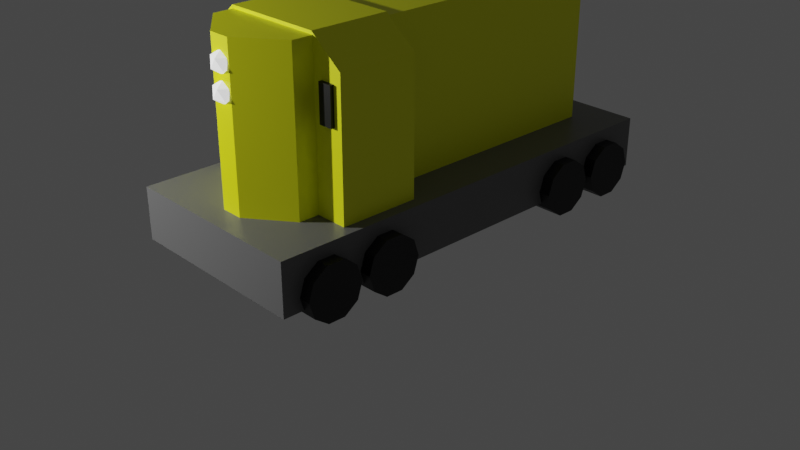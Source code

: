 # Source: GP9_ONE.blend  (saved by Blender 3.0.42; exported with 4.5.12 LTS)
import bpy
from mathutils import Matrix  # noqa: F401  (used for matrix-valued properties, if any)

bpy.ops.wm.read_factory_settings(use_empty=True)
scene = bpy.context.scene
scene.name = 'Scene'

# ---- collections
col_collection = bpy.data.collections.new('Collection'); scene.collection.children.link(col_collection)

# ---- materials (node trees are filled in below, after node groups)
mat_material = bpy.data.materials.new('Material')
mat_material.alpha_threshold = 0.0
mat_material.use_transparent_shadow = False
mat_material.line_color = (0.0, 0.0, 0.0, 1.0)
mat_material_001 = bpy.data.materials.new('Material.001')
mat_material_001.use_transparent_shadow = False
mat_material_002 = bpy.data.materials.new('Material.002')
mat_material_002.use_transparent_shadow = False
mat_material_003 = bpy.data.materials.new('Material.003')
mat_material_003.use_transparent_shadow = False
mat_material_004 = bpy.data.materials.new('Material.004')
mat_material_004.use_transparent_shadow = False
mat_material_006 = bpy.data.materials.new('Material.006')
mat_material_006.use_transparent_shadow = False
mat_material_005 = bpy.data.materials.new('Material.005')
mat_material_005.use_transparent_shadow = False
mat_material_007 = bpy.data.materials.new('Material.007')
mat_material_007.use_transparent_shadow = False

# ---- material node trees
mat_material.use_nodes = True; mat_material.node_tree.nodes.clear()
_N = mat_material.node_tree.nodes; _L = mat_material.node_tree.links
n0 = _N.new('ShaderNodeOutputMaterial'); n0.name = 'Material Output'; n0.location = (300, 300)
n1 = _N.new('ShaderNodeBsdfPrincipled'); n1.name = 'Principled BSDF'; n1.location = (10, 300)
n1.distribution = 'GGX'
n1.subsurface_method = 'RANDOM_WALK_SKIN'
n1.inputs[0].default_value = (0.1473, 0.1473, 0.1473, 1.0)
n1.inputs[2].default_value = 0.4
n1.inputs[3].default_value = 1.45
n1.inputs[27].default_value = (0.0, 0.0, 0.0, 1.0)
n1.inputs[28].default_value = 1.0
_L.new(n1.outputs[0], n0.inputs[0])
n0.is_active_output = True
mat_material_001.use_nodes = True; mat_material_001.node_tree.nodes.clear()
_N = mat_material_001.node_tree.nodes; _L = mat_material_001.node_tree.links
n0 = _N.new('ShaderNodeBsdfPrincipled'); n0.name = 'Principled BSDF'; n0.location = (10, 300)
n0.distribution = 'GGX'
n0.subsurface_method = 'RANDOM_WALK_SKIN'
n0.inputs[0].default_value = (0.9526, 1.0, 0.0, 1.0)
n0.inputs[3].default_value = 1.45
n0.inputs[27].default_value = (0.0, 0.0, 0.0, 1.0)
n0.inputs[28].default_value = 1.0
n1 = _N.new('ShaderNodeOutputMaterial'); n1.name = 'Material Output'; n1.location = (300, 300)
_L.new(n0.outputs[0], n1.inputs[0])
n1.is_active_output = True
mat_material_002.use_nodes = True; mat_material_002.node_tree.nodes.clear()
_N = mat_material_002.node_tree.nodes; _L = mat_material_002.node_tree.links
n0 = _N.new('ShaderNodeBsdfPrincipled'); n0.name = 'Principled BSDF'; n0.location = (10, 300)
n0.distribution = 'GGX'
n0.subsurface_method = 'RANDOM_WALK_SKIN'
n0.inputs[0].default_value = (0.0, 0.0, 0.0, 1.0)
n0.inputs[3].default_value = 1.45
n0.inputs[27].default_value = (0.0, 0.0, 0.0, 1.0)
n0.inputs[28].default_value = 1.0
n1 = _N.new('ShaderNodeOutputMaterial'); n1.name = 'Material Output'; n1.location = (300, 300)
_L.new(n0.outputs[0], n1.inputs[0])
n1.is_active_output = True
mat_material_003.use_nodes = True; mat_material_003.node_tree.nodes.clear()
_N = mat_material_003.node_tree.nodes; _L = mat_material_003.node_tree.links
n0 = _N.new('ShaderNodeBsdfPrincipled'); n0.name = 'Principled BSDF'; n0.location = (10, 300)
n0.distribution = 'GGX'
n0.subsurface_method = 'RANDOM_WALK_SKIN'
n0.inputs[0].default_value = (0.0, 0.0, 0.0, 1.0)
n0.inputs[3].default_value = 1.45
n0.inputs[27].default_value = (0.0, 0.0, 0.0, 1.0)
n0.inputs[28].default_value = 1.0
n1 = _N.new('ShaderNodeOutputMaterial'); n1.name = 'Material Output'; n1.location = (300, 300)
_L.new(n0.outputs[0], n1.inputs[0])
n1.is_active_output = True
mat_material_004.use_nodes = True; mat_material_004.node_tree.nodes.clear()
_N = mat_material_004.node_tree.nodes; _L = mat_material_004.node_tree.links
n0 = _N.new('ShaderNodeBsdfPrincipled'); n0.name = 'Principled BSDF'; n0.location = (10, 300)
n0.distribution = 'GGX'
n0.subsurface_method = 'RANDOM_WALK_SKIN'
n0.inputs[0].default_value = (0.0, 0.0, 0.0, 1.0)
n0.inputs[3].default_value = 1.45
n0.inputs[27].default_value = (0.0, 0.0, 0.0, 1.0)
n0.inputs[28].default_value = 1.0
n1 = _N.new('ShaderNodeOutputMaterial'); n1.name = 'Material Output'; n1.location = (300, 300)
_L.new(n0.outputs[0], n1.inputs[0])
n1.is_active_output = True
mat_material_006.use_nodes = True; mat_material_006.node_tree.nodes.clear()
_N = mat_material_006.node_tree.nodes; _L = mat_material_006.node_tree.links
n0 = _N.new('ShaderNodeBsdfPrincipled'); n0.name = 'Principled BSDF'; n0.location = (10, 300)
n0.distribution = 'GGX'
n0.subsurface_method = 'RANDOM_WALK_SKIN'
n0.inputs[0].default_value = (0.0, 0.0, 0.0, 1.0)
n0.inputs[3].default_value = 1.45
n0.inputs[27].default_value = (0.0, 0.0, 0.0, 1.0)
n0.inputs[28].default_value = 1.0
n1 = _N.new('ShaderNodeOutputMaterial'); n1.name = 'Material Output'; n1.location = (300, 300)
_L.new(n0.outputs[0], n1.inputs[0])
n1.is_active_output = True
mat_material_005.use_nodes = True; mat_material_005.node_tree.nodes.clear()
_N = mat_material_005.node_tree.nodes; _L = mat_material_005.node_tree.links
n0 = _N.new('ShaderNodeBsdfPrincipled'); n0.name = 'Principled BSDF'; n0.location = (10, 300)
n0.distribution = 'GGX'
n0.subsurface_method = 'RANDOM_WALK_SKIN'
n0.inputs[3].default_value = 1.45
n0.inputs[28].default_value = 1.0
n1 = _N.new('ShaderNodeOutputMaterial'); n1.name = 'Material Output'; n1.location = (300, 300)
_L.new(n0.outputs[0], n1.inputs[0])
n1.is_active_output = True
mat_material_007.use_nodes = True; mat_material_007.node_tree.nodes.clear()
_N = mat_material_007.node_tree.nodes; _L = mat_material_007.node_tree.links
n0 = _N.new('ShaderNodeBsdfPrincipled'); n0.name = 'Principled BSDF'; n0.location = (10, 300)
n0.distribution = 'GGX'
n0.subsurface_method = 'RANDOM_WALK_SKIN'
n0.inputs[3].default_value = 1.45
n0.inputs[28].default_value = 1.0
n1 = _N.new('ShaderNodeOutputMaterial'); n1.name = 'Material Output'; n1.location = (300, 300)
_L.new(n0.outputs[0], n1.inputs[0])
n1.is_active_output = True

# ---- world
world_world = bpy.data.worlds.new('World'); scene.world = world_world
world_world.use_nodes = True; world_world.node_tree.nodes.clear()
_N = world_world.node_tree.nodes; _L = world_world.node_tree.links
n0 = _N.new('ShaderNodeOutputWorld'); n0.name = 'World Output'; n0.location = (300, 300)
n1 = _N.new('ShaderNodeBackground'); n1.name = 'Background'; n1.location = (10, 300)
n1.inputs[0].default_value = (0.05088, 0.05088, 0.05088, 1.0)
_L.new(n1.outputs[0], n0.inputs[0])
n0.is_active_output = True
world_world.color = (0.05088, 0.05088, 0.05088)
world_world.use_sun_shadow = False
world_world.sun_shadow_jitter_overblur = 0.0

# ---- cameras
cam_camera = bpy.data.cameras.new('Camera')
cam_camera.clip_end = 100.0
cam_camera.ortho_scale = 7.314

# ---- lights
light_light = bpy.data.lights.new('Light', 'POINT')
light_light.transmission_factor = 0.0
light_light.energy = 1000.0
light_light.shadow_soft_size = 0.1
light_light.shadow_maximum_resolution = 0.006
light_light.use_absolute_resolution = True

# ---- meshes
me_cube = bpy.data.meshes.new('Cube')
me_cube.from_pydata([(1.0, 1.0, -0.4598), (1.0, 1.0, -1.0), (1.0, -3.668, -0.4598), (1.0, -3.668, -1.0), (-1.0, 1.0, -0.4598), (-1.0, 1.0, -1.0), (-1.0, -3.668, -0.4598), (-1.0, -3.668, -1.0), (-0.5379, -3.108, -0.8452), (-0.5379, -3.108, 1.155), (-0.5379, 0.5894, -0.8452), (-0.5379, 0.5894, 1.155), (0.5437, -3.108, -0.8452), (0.5437, -3.108, 1.155), (0.5437, 0.5894, -0.8452), (0.5437, 0.5894, 1.155), (-0.1135, -3.43, -0.8452), (-0.1135, -3.43, 1.155), (0.1193, -3.43, 1.155), (0.1193, -3.43, -0.8452), (-0.01126, 0.805, 1.155), (-0.01126, 0.805, -0.8452), (0.01705, 0.805, -0.8452), (0.01705, 0.805, 1.155), (-0.5483, -2.896, -0.8118), (-0.5483, -2.896, 1.188), (-0.5483, -2.069, -0.8118), (-0.5483, -2.069, 1.188), (0.5326, -2.896, -0.8118), (0.5326, -2.896, 1.188), (0.5326, -2.069, -0.8118), (0.5326, -2.069, 1.188), (0.8807, -2.069, 0.917), (0.8807, -2.069, -0.8118), (0.8807, -2.896, -0.8118), (0.8807, -2.896, 0.917), (-0.8602, -2.069, -0.8118), (-0.8602, -2.896, -0.8118), (-0.8602, -2.896, 0.917), (-0.8602, -2.069, 0.917), (-1.141, -2.906, -0.8701), (1.121, -2.906, -0.8701), (-1.141, -2.962, -1.042), (1.121, -2.962, -1.042), (-1.141, -3.109, -1.148), (1.121, -3.109, -1.148), (-1.141, -3.289, -1.148), (1.121, -3.289, -1.148), (-1.141, -3.436, -1.042), (1.121, -3.436, -1.042), (-1.141, -3.492, -0.8701), (1.121, -3.492, -0.8701), (-1.141, -3.436, -0.6982), (1.121, -3.436, -0.6982), (-1.141, -3.289, -0.5919), (1.121, -3.289, -0.5919), (-1.141, -3.109, -0.5919), (1.121, -3.109, -0.5919), (-1.141, -2.962, -0.6982), (1.121, -2.962, -0.6982), (-1.141, -2.24, -0.8701), (1.121, -2.24, -0.8701), (-1.141, -2.295, -1.042), (1.121, -2.295, -1.042), (-1.141, -2.442, -1.148), (1.121, -2.442, -1.148), (-1.141, -2.622, -1.148), (1.121, -2.622, -1.148), (-1.141, -2.769, -1.042), (1.121, -2.769, -1.042), (-1.141, -2.825, -0.8701), (1.121, -2.825, -0.8701), (-1.141, -2.769, -0.6982), (1.121, -2.769, -0.6982), (-1.141, -2.622, -0.5919), (1.121, -2.622, -0.5919), (-1.141, -2.442, -0.5919), (1.121, -2.442, -0.5919), (-1.141, -2.295, -0.6982), (1.121, -2.295, -0.6982), (-1.141, 0.139, -0.8701), (1.121, 0.139, -0.8701), (-1.141, 0.08316, -1.042), (1.121, 0.08316, -1.042), (-1.141, -0.0631, -1.148), (1.121, -0.0631, -1.148), (-1.141, -0.2439, -1.148), (1.121, -0.2439, -1.148), (-1.141, -0.3902, -1.042), (1.121, -0.3902, -1.042), (-1.141, -0.446, -0.8701), (1.121, -0.446, -0.8701), (-1.141, -0.3902, -0.6982), (1.121, -0.3902, -0.6982), (-1.141, -0.2439, -0.5919), (1.121, -0.2439, -0.5919), (-1.141, -0.0631, -0.5919), (1.121, -0.0631, -0.5919), (-1.141, 0.08316, -0.6982), (1.121, 0.08316, -0.6982), (-1.141, 0.806, -0.8701), (1.121, 0.806, -0.8701), (-1.141, 0.7501, -1.042), (1.121, 0.7501, -1.042), (-1.141, 0.6039, -1.148), (1.121, 0.6039, -1.148), (-1.141, 0.4231, -1.148), (1.121, 0.4231, -1.148), (-1.141, 0.2768, -1.042), (1.121, 0.2768, -1.042), (-1.141, 0.2209, -0.8701), (1.121, 0.2209, -0.8701), (-1.141, 0.2768, -0.6982), (1.121, 0.2768, -0.6982), (-1.141, 0.4231, -0.5919), (1.121, 0.4231, -0.5919), (-1.141, 0.6039, -0.5919), (1.121, 0.6039, -0.5919), (-1.141, 0.7501, -0.6982), (1.121, 0.7501, -0.6982), (-0.01376, 0.2558, 0.686), (-0.01376, 0.2558, 1.227), (-0.1857, 0.2, 0.686), (-0.1857, 0.2, 1.227), (-0.292, 0.05371, 0.686), (-0.292, 0.05371, 1.227), (-0.292, -0.1271, 0.686), (-0.292, -0.1271, 1.227), (-0.1857, -0.2733, 0.686), (-0.1857, -0.2733, 1.227), (-0.01376, -0.3292, 0.686), (-0.01376, -0.3292, 1.227), (0.1582, -0.2733, 0.686), (0.1582, -0.2733, 1.227), (0.2644, -0.1271, 0.686), (0.2644, -0.1271, 1.227), (0.2644, 0.05371, 0.686), (0.2644, 0.05371, 1.227), (0.1582, 0.2, 0.686), (0.1582, 0.2, 1.227), (-0.01376, -0.3701, 0.686), (-0.01376, -0.3701, 1.227), (-0.1857, -0.426, 0.686), (-0.1857, -0.426, 1.227), (-0.292, -0.5723, 0.686), (-0.292, -0.5723, 1.227), (-0.292, -0.753, 0.686), (-0.292, -0.753, 1.227), (-0.1857, -0.8993, 0.686), (-0.1857, -0.8993, 1.227), (-0.01376, -0.9552, 0.686), (-0.01376, -0.9552, 1.227), (0.1582, -0.8993, 0.686), (0.1582, -0.8993, 1.227), (0.2644, -0.753, 0.686), (0.2644, -0.753, 1.227), (0.2644, -0.5723, 0.686), (0.2644, -0.5723, 1.227), (0.1582, -0.426, 0.686), (0.1582, -0.426, 1.227), (0.6491, -2.934, 0.4216), (0.6491, -2.934, 0.7985), (0.6491, -2.034, 0.4216), (0.6491, -2.034, 0.7985), (0.7951, -2.934, 0.4216), (0.7951, -2.934, 0.7985), (0.7951, -2.034, 0.4216), (0.7951, -2.034, 0.7985), (-0.7925, -2.934, 0.4216), (-0.7925, -2.934, 0.7985), (-0.7925, -2.034, 0.4216), (-0.7925, -2.034, 0.7985), (-0.6465, -2.934, 0.4216), (-0.6465, -2.934, 0.7985), (-0.6465, -2.034, 0.4216), (-0.6465, -2.034, 0.7985), (0.003185, -3.41, 0.8024), (0.08759, -3.471, 0.8669), (-0.02905, -3.509, 0.8669), (-0.1011, -3.41, 0.8669), (-0.02905, -3.311, 0.8669), (0.08759, -3.349, 0.8669), (0.03542, -3.509, 0.9712), (-0.08122, -3.471, 0.9712), (-0.08122, -3.349, 0.9712), (0.03542, -3.311, 0.9712), (0.1075, -3.41, 0.9712), (0.003185, -3.41, 1.036), (0.003185, -3.41, 0.5387), (0.08759, -3.471, 0.6032), (-0.02905, -3.509, 0.6032), (-0.1011, -3.41, 0.6032), (-0.02905, -3.311, 0.6032), (0.08759, -3.349, 0.6032), (0.03542, -3.509, 0.7075), (-0.08122, -3.471, 0.7075), (-0.08122, -3.349, 0.7075), (0.03542, -3.311, 0.7075), (0.1075, -3.41, 0.7075), (0.003185, -3.41, 0.772), (0.003185, 0.8113, 0.8024), (0.08759, 0.7499, 0.8669), (-0.02905, 0.712, 0.8669), (-0.1011, 0.8113, 0.8669), (-0.02905, 0.9105, 0.8669), (0.08759, 0.8726, 0.8669), (0.03542, 0.712, 0.9712), (-0.08122, 0.7499, 0.9712), (-0.08122, 0.8726, 0.9712), (0.03542, 0.9105, 0.9712), (0.1075, 0.8113, 0.9712), (0.003185, 0.8113, 1.036)], [], [(0, 4, 6, 2), (3, 2, 6, 7), (7, 6, 4, 5), (5, 1, 3, 7), (1, 0, 2, 3), (5, 4, 0, 1), (8, 9, 11, 10), (15, 14, 22, 23), (14, 15, 13, 12), (13, 9, 17, 18), (10, 14, 12, 8), (15, 11, 9, 13), (19, 18, 17, 16), (12, 13, 18, 19), (9, 8, 16, 17), (8, 12, 19, 16), (21, 20, 23, 22), (14, 10, 21, 22), (11, 15, 23, 20), (10, 11, 20, 21), (27, 26, 36, 39), (26, 27, 31, 30), (31, 29, 35, 32), (28, 29, 25, 24), (26, 30, 28, 24), (31, 27, 25, 29), (33, 32, 35, 34), (30, 31, 32, 33), (29, 28, 34, 35), (28, 30, 33, 34), (37, 38, 39, 36), (24, 25, 38, 37), (25, 27, 39, 38), (26, 24, 37, 36), (40, 41, 43, 42), (42, 43, 45, 44), (44, 45, 47, 46), (46, 47, 49, 48), (48, 49, 51, 50), (50, 51, 53, 52), (52, 53, 55, 54), (54, 55, 57, 56), (43, 41, 59, 57, 55, 53, 51, 49, 47, 45), (56, 57, 59, 58), (58, 59, 41, 40), (40, 42, 44, 46, 48, 50, 52, 54, 56, 58), (60, 61, 63, 62), (62, 63, 65, 64), (64, 65, 67, 66), (66, 67, 69, 68), (68, 69, 71, 70), (70, 71, 73, 72), (72, 73, 75, 74), (74, 75, 77, 76), (63, 61, 79, 77, 75, 73, 71, 69, 67, 65), (76, 77, 79, 78), (78, 79, 61, 60), (60, 62, 64, 66, 68, 70, 72, 74, 76, 78), (80, 81, 83, 82), (82, 83, 85, 84), (84, 85, 87, 86), (86, 87, 89, 88), (88, 89, 91, 90), (90, 91, 93, 92), (92, 93, 95, 94), (94, 95, 97, 96), (83, 81, 99, 97, 95, 93, 91, 89, 87, 85), (96, 97, 99, 98), (98, 99, 81, 80), (80, 82, 84, 86, 88, 90, 92, 94, 96, 98), (100, 101, 103, 102), (102, 103, 105, 104), (104, 105, 107, 106), (106, 107, 109, 108), (108, 109, 111, 110), (110, 111, 113, 112), (112, 113, 115, 114), (114, 115, 117, 116), (103, 101, 119, 117, 115, 113, 111, 109, 107, 105), (116, 117, 119, 118), (118, 119, 101, 100), (100, 102, 104, 106, 108, 110, 112, 114, 116, 118), (120, 121, 123, 122), (122, 123, 125, 124), (124, 125, 127, 126), (126, 127, 129, 128), (128, 129, 131, 130), (130, 131, 133, 132), (132, 133, 135, 134), (134, 135, 137, 136), (123, 121, 139, 137, 135, 133, 131, 129, 127, 125), (136, 137, 139, 138), (138, 139, 121, 120), (120, 122, 124, 126, 128, 130, 132, 134, 136, 138), (140, 141, 143, 142), (142, 143, 145, 144), (144, 145, 147, 146), (146, 147, 149, 148), (148, 149, 151, 150), (150, 151, 153, 152), (152, 153, 155, 154), (154, 155, 157, 156), (143, 141, 159, 157, 155, 153, 151, 149, 147, 145), (156, 157, 159, 158), (158, 159, 141, 140), (140, 142, 144, 146, 148, 150, 152, 154, 156, 158), (160, 161, 163, 162), (162, 163, 167, 166), (166, 167, 165, 164), (164, 165, 161, 160), (162, 166, 164, 160), (167, 163, 161, 165), (168, 169, 171, 170), (170, 171, 175, 174), (174, 175, 173, 172), (172, 173, 169, 168), (170, 174, 172, 168), (175, 171, 169, 173), (176, 177, 178), (177, 176, 181), (176, 178, 179), (176, 179, 180), (176, 180, 181), (177, 181, 186), (178, 177, 182), (179, 178, 183), (180, 179, 184), (181, 180, 185), (177, 186, 182), (178, 182, 183), (179, 183, 184), (180, 184, 185), (181, 185, 186), (182, 186, 187), (183, 182, 187), (184, 183, 187), (185, 184, 187), (186, 185, 187), (188, 189, 190), (189, 188, 193), (188, 190, 191), (188, 191, 192), (188, 192, 193), (189, 193, 198), (190, 189, 194), (191, 190, 195), (192, 191, 196), (193, 192, 197), (189, 198, 194), (190, 194, 195), (191, 195, 196), (192, 196, 197), (193, 197, 198), (194, 198, 199), (195, 194, 199), (196, 195, 199), (197, 196, 199), (198, 197, 199), (200, 201, 202), (201, 200, 205), (200, 202, 203), (200, 203, 204), (200, 204, 205), (201, 205, 210), (202, 201, 206), (203, 202, 207), (204, 203, 208), (205, 204, 209), (201, 210, 206), (202, 206, 207), (203, 207, 208), (204, 208, 209), (205, 209, 210), (206, 210, 211), (207, 206, 211), (208, 207, 211), (209, 208, 211), (210, 209, 211)])
me_cube.polygons.foreach_set('material_index', [0, 0, 0, 0, 0, 0, 1, 1, 1, 1, 1, 1, 1, 1, 1, 1, 1, 1, 1, 1, 1, 1, 1, 1, 1, 1, 1, 1, 1, 1, 1, 1, 1, 1, 2, 2, 2, 2, 2, 2, 2, 2, 2, 2, 2, 2, 2, 2, 2, 2, 2, 2, 2, 2, 2, 2, 2, 2, 2, 2, 2, 2, 2, 2, 2, 2, 2, 2, 2, 2, 2, 2, 2, 2, 2, 2, 2, 2, 2, 2, 2, 2, 3, 3, 3, 3, 3, 3, 3, 3, 3, 3, 3, 3, 4, 4, 4, 4, 4, 4, 4, 4, 4, 4, 4, 4, 4, 4, 4, 4, 4, 4, 5, 5, 5, 5, 5, 5, 6, 6, 6, 6, 6, 6, 6, 6, 6, 6, 6, 6, 6, 6, 6, 6, 6, 6, 6, 6, 6, 6, 6, 6, 6, 6, 6, 6, 6, 6, 6, 6, 6, 6, 6, 6, 6, 6, 6, 6, 7, 7, 7, 7, 7, 7, 7, 7, 7, 7, 7, 7, 7, 7, 7, 7, 7, 7, 7, 7])
_uv = me_cube.uv_layers.new(name='UVMap')
_uv.uv.foreach_set('vector', [0.625, 0.5, 0.875, 0.5, 0.875, 0.75, 0.625, 0.75, 0.375, 0.75, 0.625, 0.75, 0.625, 1.0, 0.375, 1.0, 0.375, 0.0, 0.625, 0.0, 0.625, 0.25, 0.375, 0.25, 0.125, 0.5, 0.375, 0.5, 0.375, 0.75, 0.125, 0.75, 0.375, 0.5, 0.625, 0.5, 0.625, 0.75, 0.375, 0.75, 0.375, 0.25, 0.625, 0.25, 0.625, 0.5, 0.375, 0.5, 0.375, 0.0, 0.625, 0.0, 0.625, 0.25, 0.375, 0.25, 0.625, 0.5, 0.375, 0.5, 0.375, 0.5, 0.625, 0.5, 0.375, 0.5, 0.625, 0.5, 0.625, 0.75, 0.375, 0.75, 0.625, 0.75, 0.875, 0.75, 0.875, 0.75, 0.625, 0.75, 0.125, 0.5, 0.375, 0.5, 0.375, 0.75, 0.125, 0.75, 0.625, 0.5, 0.875, 0.5, 0.875, 0.75, 0.625, 0.75, 0.375, 0.75, 0.625, 0.75, 0.625, 1.0, 0.375, 1.0, 0.375, 0.75, 0.625, 0.75, 0.625, 0.75, 0.375, 0.75, 0.625, 0.0, 0.375, 0.0, 0.375, 0.0, 0.625, 0.0, 0.125, 0.75, 0.375, 0.75, 0.375, 0.75, 0.125, 0.75, 0.375, 0.25, 0.625, 0.25, 0.625, 0.5, 0.375, 0.5, 0.375, 0.5, 0.125, 0.5, 0.125, 0.5, 0.375, 0.5, 0.875, 0.5, 0.625, 0.5, 0.625, 0.5, 0.875, 0.5, 0.375, 0.25, 0.625, 0.25, 0.625, 0.25, 0.375, 0.25, 0.625, 0.25, 0.375, 0.25, 0.375, 0.25, 0.625, 0.25, 0.375, 0.25, 0.625, 0.25, 0.625, 0.5, 0.375, 0.5, 0.625, 0.5, 0.625, 0.75, 0.625, 0.75, 0.625, 0.5, 0.375, 0.75, 0.625, 0.75, 0.625, 1.0, 0.375, 1.0, 0.125, 0.5, 0.375, 0.5, 0.375, 0.75, 0.125, 0.75, 0.625, 0.5, 0.875, 0.5, 0.875, 0.75, 0.625, 0.75, 0.375, 0.5, 0.625, 0.5, 0.625, 0.75, 0.375, 0.75, 0.375, 0.5, 0.625, 0.5, 0.625, 0.5, 0.375, 0.5, 0.625, 0.75, 0.375, 0.75, 0.375, 0.75, 0.625, 0.75, 0.375, 0.75, 0.375, 0.5, 0.375, 0.5, 0.375, 0.75, 0.375, 0.0, 0.625, 0.0, 0.625, 0.25, 0.375, 0.25, 0.375, 1.0, 0.625, 1.0, 0.625, 1.0, 0.375, 1.0, 0.875, 0.75, 0.875, 0.5, 0.875, 0.5, 0.875, 0.75, 0.125, 0.5, 0.125, 0.75, 0.125, 0.75, 0.125, 0.5, 1.0, 0.5, 1.0, 1.0, 0.9, 1.0, 0.9, 0.5, 0.9, 0.5, 0.9, 1.0, 0.8, 1.0, 0.8, 0.5, 0.8, 0.5, 0.8, 1.0, 0.7, 1.0, 0.7, 0.5, 0.7, 0.5, 0.7, 1.0, 0.6, 1.0, 0.6, 0.5, 0.6, 0.5, 0.6, 1.0, 0.5, 1.0, 0.5, 0.5, 0.5, 0.5, 0.5, 1.0, 0.4, 1.0, 0.4, 0.5, 0.4, 0.5, 0.4, 1.0, 0.3, 1.0, 0.3, 0.5, 0.3, 0.5, 0.3, 1.0, 0.2, 1.0, 0.2, 0.5, 0.3911, 0.4442, 0.25, 0.49, 0.1089, 0.4442, 0.02175, 0.3242, 0.02175, 0.1758, 0.1089, 0.05584, 0.25, 0.01, 0.3911, 0.05584, 0.4783, 0.1758, 0.4783, 0.3242, 0.2, 0.5, 0.2, 1.0, 0.1, 1.0, 0.1, 0.5, 0.1, 0.5, 0.1, 1.0, -7.451e-08, 1.0, -7.451e-08, 0.5, 0.75, 0.49, 0.8911, 0.4442, 0.9783, 0.3242, 0.9783, 0.1758, 0.8911, 0.05584, 0.75, 0.01, 0.6089, 0.05584, 0.5217, 0.1758, 0.5217, 0.3242, 0.6089, 0.4442, 1.0, 0.5, 1.0, 1.0, 0.9, 1.0, 0.9, 0.5, 0.9, 0.5, 0.9, 1.0, 0.8, 1.0, 0.8, 0.5, 0.8, 0.5, 0.8, 1.0, 0.7, 1.0, 0.7, 0.5, 0.7, 0.5, 0.7, 1.0, 0.6, 1.0, 0.6, 0.5, 0.6, 0.5, 0.6, 1.0, 0.5, 1.0, 0.5, 0.5, 0.5, 0.5, 0.5, 1.0, 0.4, 1.0, 0.4, 0.5, 0.4, 0.5, 0.4, 1.0, 0.3, 1.0, 0.3, 0.5, 0.3, 0.5, 0.3, 1.0, 0.2, 1.0, 0.2, 0.5, 0.3911, 0.4442, 0.25, 0.49, 0.1089, 0.4442, 0.02175, 0.3242, 0.02175, 0.1758, 0.1089, 0.05584, 0.25, 0.01, 0.3911, 0.05584, 0.4783, 0.1758, 0.4783, 0.3242, 0.2, 0.5, 0.2, 1.0, 0.1, 1.0, 0.1, 0.5, 0.1, 0.5, 0.1, 1.0, -7.451e-08, 1.0, -7.451e-08, 0.5, 0.75, 0.49, 0.8911, 0.4442, 0.9783, 0.3242, 0.9783, 0.1758, 0.8911, 0.05584, 0.75, 0.01, 0.6089, 0.05584, 0.5217, 0.1758, 0.5217, 0.3242, 0.6089, 0.4442, 1.0, 0.5, 1.0, 1.0, 0.9, 1.0, 0.9, 0.5, 0.9, 0.5, 0.9, 1.0, 0.8, 1.0, 0.8, 0.5, 0.8, 0.5, 0.8, 1.0, 0.7, 1.0, 0.7, 0.5, 0.7, 0.5, 0.7, 1.0, 0.6, 1.0, 0.6, 0.5, 0.6, 0.5, 0.6, 1.0, 0.5, 1.0, 0.5, 0.5, 0.5, 0.5, 0.5, 1.0, 0.4, 1.0, 0.4, 0.5, 0.4, 0.5, 0.4, 1.0, 0.3, 1.0, 0.3, 0.5, 0.3, 0.5, 0.3, 1.0, 0.2, 1.0, 0.2, 0.5, 0.3911, 0.4442, 0.25, 0.49, 0.1089, 0.4442, 0.02175, 0.3242, 0.02175, 0.1758, 0.1089, 0.05584, 0.25, 0.01, 0.3911, 0.05584, 0.4783, 0.1758, 0.4783, 0.3242, 0.2, 0.5, 0.2, 1.0, 0.1, 1.0, 0.1, 0.5, 0.1, 0.5, 0.1, 1.0, -7.451e-08, 1.0, -7.451e-08, 0.5, 0.75, 0.49, 0.8911, 0.4442, 0.9783, 0.3242, 0.9783, 0.1758, 0.8911, 0.05584, 0.75, 0.01, 0.6089, 0.05584, 0.5217, 0.1758, 0.5217, 0.3242, 0.6089, 0.4442, 1.0, 0.5, 1.0, 1.0, 0.9, 1.0, 0.9, 0.5, 0.9, 0.5, 0.9, 1.0, 0.8, 1.0, 0.8, 0.5, 0.8, 0.5, 0.8, 1.0, 0.7, 1.0, 0.7, 0.5, 0.7, 0.5, 0.7, 1.0, 0.6, 1.0, 0.6, 0.5, 0.6, 0.5, 0.6, 1.0, 0.5, 1.0, 0.5, 0.5, 0.5, 0.5, 0.5, 1.0, 0.4, 1.0, 0.4, 0.5, 0.4, 0.5, 0.4, 1.0, 0.3, 1.0, 0.3, 0.5, 0.3, 0.5, 0.3, 1.0, 0.2, 1.0, 0.2, 0.5, 0.3911, 0.4442, 0.25, 0.49, 0.1089, 0.4442, 0.02175, 0.3242, 0.02175, 0.1758, 0.1089, 0.05584, 0.25, 0.01, 0.3911, 0.05584, 0.4783, 0.1758, 0.4783, 0.3242, 0.2, 0.5, 0.2, 1.0, 0.1, 1.0, 0.1, 0.5, 0.1, 0.5, 0.1, 1.0, -7.451e-08, 1.0, -7.451e-08, 0.5, 0.75, 0.49, 0.8911, 0.4442, 0.9783, 0.3242, 0.9783, 0.1758, 0.8911, 0.05584, 0.75, 0.01, 0.6089, 0.05584, 0.5217, 0.1758, 0.5217, 0.3242, 0.6089, 0.4442, 1.0, 0.5, 1.0, 1.0, 0.9, 1.0, 0.9, 0.5, 0.9, 0.5, 0.9, 1.0, 0.8, 1.0, 0.8, 0.5, 0.8, 0.5, 0.8, 1.0, 0.7, 1.0, 0.7, 0.5, 0.7, 0.5, 0.7, 1.0, 0.6, 1.0, 0.6, 0.5, 0.6, 0.5, 0.6, 1.0, 0.5, 1.0, 0.5, 0.5, 0.5, 0.5, 0.5, 1.0, 0.4, 1.0, 0.4, 0.5, 0.4, 0.5, 0.4, 1.0, 0.3, 1.0, 0.3, 0.5, 0.3, 0.5, 0.3, 1.0, 0.2, 1.0, 0.2, 0.5, 0.3911, 0.4442, 0.25, 0.49, 0.1089, 0.4442, 0.02175, 0.3242, 0.02175, 0.1758, 0.1089, 0.05584, 0.25, 0.01, 0.3911, 0.05584, 0.4783, 0.1758, 0.4783, 0.3242, 0.2, 0.5, 0.2, 1.0, 0.1, 1.0, 0.1, 0.5, 0.1, 0.5, 0.1, 1.0, -7.451e-08, 1.0, -7.451e-08, 0.5, 0.75, 0.49, 0.8911, 0.4442, 0.9783, 0.3242, 0.9783, 0.1758, 0.8911, 0.05584, 0.75, 0.01, 0.6089, 0.05584, 0.5217, 0.1758, 0.5217, 0.3242, 0.6089, 0.4442, 1.0, 0.5, 1.0, 1.0, 0.9, 1.0, 0.9, 0.5, 0.9, 0.5, 0.9, 1.0, 0.8, 1.0, 0.8, 0.5, 0.8, 0.5, 0.8, 1.0, 0.7, 1.0, 0.7, 0.5, 0.7, 0.5, 0.7, 1.0, 0.6, 1.0, 0.6, 0.5, 0.6, 0.5, 0.6, 1.0, 0.5, 1.0, 0.5, 0.5, 0.5, 0.5, 0.5, 1.0, 0.4, 1.0, 0.4, 0.5, 0.4, 0.5, 0.4, 1.0, 0.3, 1.0, 0.3, 0.5, 0.3, 0.5, 0.3, 1.0, 0.2, 1.0, 0.2, 0.5, 0.3911, 0.4442, 0.25, 0.49, 0.1089, 0.4442, 0.02175, 0.3242, 0.02175, 0.1758, 0.1089, 0.05584, 0.25, 0.01, 0.3911, 0.05584, 0.4783, 0.1758, 0.4783, 0.3242, 0.2, 0.5, 0.2, 1.0, 0.1, 1.0, 0.1, 0.5, 0.1, 0.5, 0.1, 1.0, -7.451e-08, 1.0, -7.451e-08, 0.5, 0.75, 0.49, 0.8911, 0.4442, 0.9783, 0.3242, 0.9783, 0.1758, 0.8911, 0.05584, 0.75, 0.01, 0.6089, 0.05584, 0.5217, 0.1758, 0.5217, 0.3242, 0.6089, 0.4442, 0.375, 0.0, 0.625, 0.0, 0.625, 0.25, 0.375, 0.25, 0.375, 0.25, 0.625, 0.25, 0.625, 0.5, 0.375, 0.5, 0.375, 0.5, 0.625, 0.5, 0.625, 0.75, 0.375, 0.75, 0.375, 0.75, 0.625, 0.75, 0.625, 1.0, 0.375, 1.0, 0.125, 0.5, 0.375, 0.5, 0.375, 0.75, 0.125, 0.75, 0.625, 0.5, 0.875, 0.5, 0.875, 0.75, 0.625, 0.75, 0.375, 0.0, 0.625, 0.0, 0.625, 0.25, 0.375, 0.25, 0.375, 0.25, 0.625, 0.25, 0.625, 0.5, 0.375, 0.5, 0.375, 0.5, 0.625, 0.5, 0.625, 0.75, 0.375, 0.75, 0.375, 0.75, 0.625, 0.75, 0.625, 1.0, 0.375, 1.0, 0.125, 0.5, 0.375, 0.5, 0.375, 0.75, 0.125, 0.75, 0.625, 0.5, 0.875, 0.5, 0.875, 0.75, 0.625, 0.75, 0.1818, 0.0, 0.2727, 0.1575, 0.09091, 0.1575, 0.2727, 0.1575, 0.3636, 0.0, 0.4545, 0.1575, 0.9091, 0.0, 1.0, 0.1575, 0.8182, 0.1575, 0.7273, 0.0, 0.8182, 0.1575, 0.6364, 0.1575, 0.5455, 0.0, 0.6364, 0.1575, 0.4545, 0.1575, 0.2727, 0.1575, 0.4545, 0.1575, 0.3636, 0.3149, 0.09091, 0.1575, 0.2727, 0.1575, 0.1818, 0.3149, 0.8182, 0.1575, 1.0, 0.1575, 0.9091, 0.3149, 0.6364, 0.1575, 0.8182, 0.1575, 0.7273, 0.3149, 0.4545, 0.1575, 0.6364, 0.1575, 0.5455, 0.3149, 0.2727, 0.1575, 0.3636, 0.3149, 0.1818, 0.3149, 0.09091, 0.1575, 0.1818, 0.3149, 0.0, 0.3149, 0.8182, 0.1575, 0.9091, 0.3149, 0.7273, 0.3149, 0.6364, 0.1575, 0.7273, 0.3149, 0.5455, 0.3149, 0.4545, 0.1575, 0.5455, 0.3149, 0.3636, 0.3149, 0.1818, 0.3149, 0.3636, 0.3149, 0.2727, 0.4724, 0.0, 0.3149, 0.1818, 0.3149, 0.09091, 0.4724, 0.7273, 0.3149, 0.9091, 0.3149, 0.8182, 0.4724, 0.5455, 0.3149, 0.7273, 0.3149, 0.6364, 0.4724, 0.3636, 0.3149, 0.5455, 0.3149, 0.4545, 0.4724, 0.1818, 0.0, 0.2727, 0.1575, 0.09091, 0.1575, 0.2727, 0.1575, 0.3636, 0.0, 0.4545, 0.1575, 0.9091, 0.0, 1.0, 0.1575, 0.8182, 0.1575, 0.7273, 0.0, 0.8182, 0.1575, 0.6364, 0.1575, 0.5455, 0.0, 0.6364, 0.1575, 0.4545, 0.1575, 0.2727, 0.1575, 0.4545, 0.1575, 0.3636, 0.3149, 0.09091, 0.1575, 0.2727, 0.1575, 0.1818, 0.3149, 0.8182, 0.1575, 1.0, 0.1575, 0.9091, 0.3149, 0.6364, 0.1575, 0.8182, 0.1575, 0.7273, 0.3149, 0.4545, 0.1575, 0.6364, 0.1575, 0.5455, 0.3149, 0.2727, 0.1575, 0.3636, 0.3149, 0.1818, 0.3149, 0.09091, 0.1575, 0.1818, 0.3149, 0.0, 0.3149, 0.8182, 0.1575, 0.9091, 0.3149, 0.7273, 0.3149, 0.6364, 0.1575, 0.7273, 0.3149, 0.5455, 0.3149, 0.4545, 0.1575, 0.5455, 0.3149, 0.3636, 0.3149, 0.1818, 0.3149, 0.3636, 0.3149, 0.2727, 0.4724, 0.0, 0.3149, 0.1818, 0.3149, 0.09091, 0.4724, 0.7273, 0.3149, 0.9091, 0.3149, 0.8182, 0.4724, 0.5455, 0.3149, 0.7273, 0.3149, 0.6364, 0.4724, 0.3636, 0.3149, 0.5455, 0.3149, 0.4545, 0.4724, 0.1818, 0.0, 0.2727, 0.1575, 0.09091, 0.1575, 0.2727, 0.1575, 0.3636, 0.0, 0.4545, 0.1575, 0.9091, 0.0, 1.0, 0.1575, 0.8182, 0.1575, 0.7273, 0.0, 0.8182, 0.1575, 0.6364, 0.1575, 0.5455, 0.0, 0.6364, 0.1575, 0.4545, 0.1575, 0.2727, 0.1575, 0.4545, 0.1575, 0.3636, 0.3149, 0.09091, 0.1575, 0.2727, 0.1575, 0.1818, 0.3149, 0.8182, 0.1575, 1.0, 0.1575, 0.9091, 0.3149, 0.6364, 0.1575, 0.8182, 0.1575, 0.7273, 0.3149, 0.4545, 0.1575, 0.6364, 0.1575, 0.5455, 0.3149, 0.2727, 0.1575, 0.3636, 0.3149, 0.1818, 0.3149, 0.09091, 0.1575, 0.1818, 0.3149, 0.0, 0.3149, 0.8182, 0.1575, 0.9091, 0.3149, 0.7273, 0.3149, 0.6364, 0.1575, 0.7273, 0.3149, 0.5455, 0.3149, 0.4545, 0.1575, 0.5455, 0.3149, 0.3636, 0.3149, 0.1818, 0.3149, 0.3636, 0.3149, 0.2727, 0.4724, 0.0, 0.3149, 0.1818, 0.3149, 0.09091, 0.4724, 0.7273, 0.3149, 0.9091, 0.3149, 0.8182, 0.4724, 0.5455, 0.3149, 0.7273, 0.3149, 0.6364, 0.4724, 0.3636, 0.3149, 0.5455, 0.3149, 0.4545, 0.4724])
me_cube.materials.append(mat_material)
me_cube.materials.append(mat_material_001)
me_cube.materials.append(mat_material_002)
me_cube.materials.append(mat_material_003)
me_cube.materials.append(mat_material_004)
me_cube.materials.append(mat_material_006)
me_cube.materials.append(mat_material_005)
me_cube.materials.append(mat_material_007)
me_cube.use_remesh_preserve_volume = False
me_cube.use_remesh_preserve_attributes = False
me_cube.use_mirror_vertex_groups = False
me_cube.update()

# ---- objects
ob_cube = bpy.data.objects.new('Cube', me_cube)
ob_light = bpy.data.objects.new('Light', light_light)
ob_camera = bpy.data.objects.new('Camera', cam_camera)

# ---- transforms, parenting, visibility, modifiers, constraints
ob_cube.location = (0.0, 1.422, 1.186)
ob_cube.lock_rotations_4d = False
ob_cube.empty_display_type = 'ARROWS'
ob_cube.lineart.crease_threshold = 0.0
ob_light.location = (-3.095, -5.407, 3.231)
ob_light.rotation_euler = (0.6503, 0.05522, 1.866)
ob_light.lock_rotations_4d = False
ob_light.empty_display_type = 'ARROWS'
ob_light.color = (0.0, 0.0, 0.0, 0.0)
ob_light.lineart.crease_threshold = 0.0
ob_camera.location = (7.359, -6.926, 4.958)
ob_camera.rotation_euler = (1.109, 0.0, 0.8149)
ob_camera.lock_rotations_4d = False
ob_camera.empty_display_type = 'ARROWS'
ob_camera.color = (0.0, 0.0, 0.0, 0.0)
ob_camera.display_type = 'WIRE'
ob_camera.lineart.crease_threshold = 0.0

# ---- collection membership
col_collection.objects.link(ob_cube)
col_collection.objects.link(ob_light)
col_collection.objects.link(ob_camera)

# ---- scene / render settings (as saved in the file)
scene.camera = ob_camera
scene.frame_start = 1; scene.frame_end = 250; scene.frame_set(1)
scene.render.engine = 'BLENDER_EEVEE_NEXT'
scene.cycles.sampling_pattern = 'TABULATED_SOBOL'
scene.cycles.use_light_tree = False
scene.view_settings.view_transform = 'Filmic'
bpy.context.view_layer.update()
